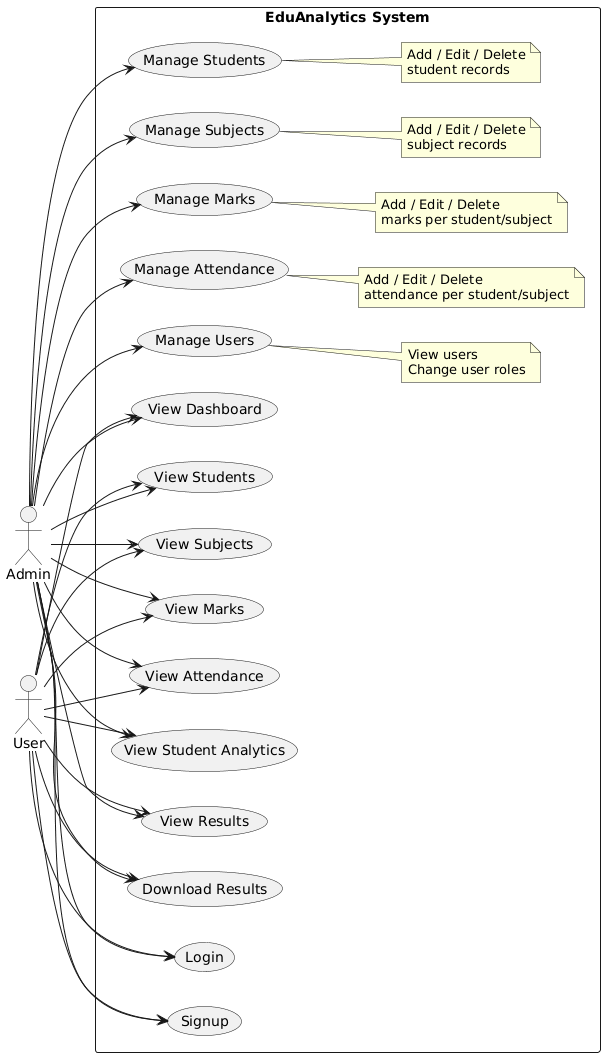

The diagram above was rendered by PlantUML. Its source (embedded in the PNG):
@startuml
left to right direction
skinparam packageStyle rectangle

actor "Admin" as Admin
actor "User" as User

rectangle "EduAnalytics System" {
  ' Authentication use cases
  (Login) as UC1
  (Signup) as UC2

  ' Dashboard
  (View Dashboard) as UC3

  ' Data viewing (both roles)
  (View Students) as UC4
  (View Subjects) as UC5
  (View Marks) as UC6
  (View Attendance) as UC7
  (View Student Analytics) as UC8
  (View Results) as UC9
  (Download Results) as UC10

  ' Data management (Admin only)
  (Manage Students) as UC11
  (Manage Subjects) as UC12
  (Manage Marks) as UC13
  (Manage Attendance) as UC14
  (Manage Users) as UC15

  ' Notes
  note right of UC11
    Add / Edit / Delete
    student records
  end note
  note right of UC12
    Add / Edit / Delete
    subject records
  end note
  note right of UC13
    Add / Edit / Delete
    marks per student/subject
  end note
  note right of UC14
    Add / Edit / Delete
    attendance per student/subject
  end note
  note right of UC15
    View users
    Change user roles
  end note
}

' --- Actor associations ---
' Both roles need to login first
User --> UC1
Admin --> UC1

User --> UC2
Admin --> UC2

' User can view and download
User --> UC3
User --> UC4
User --> UC5
User --> UC6
User --> UC7
User --> UC8
User --> UC9
User --> UC10

' Admin can also view
Admin --> UC3
Admin --> UC4
Admin --> UC5
Admin --> UC6
Admin --> UC7
Admin --> UC8
Admin --> UC9
Admin --> UC10

' Admin can manage
Admin --> UC11
Admin --> UC12
Admin --> UC13
Admin --> UC14
Admin --> UC15
@enduml